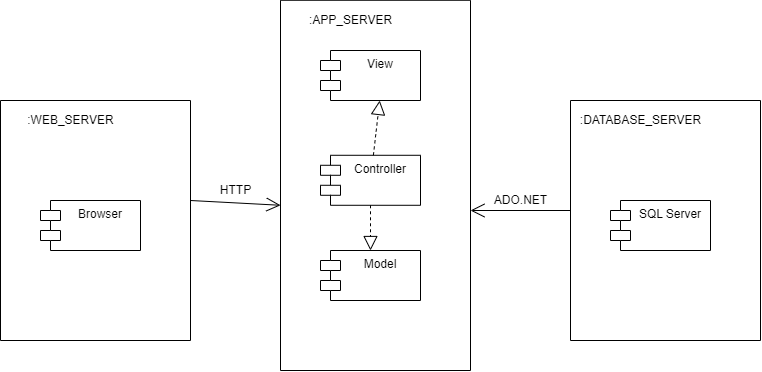

The diagram above was exported from draw.io. Its source (the exported page's mxGraphModel, read from the mxfile embedded in the PNG):
<mxGraphModel dx="1204" dy="605" grid="1" gridSize="10" guides="1" tooltips="1" connect="1" arrows="1" fold="1" page="1" pageScale="1" pageWidth="1654" pageHeight="1169" math="0" shadow="0">
  <root>
    <mxCell id="0" />
    <mxCell id="1" parent="0" />
    <mxCell id="r4dJA4_HDuu6-GX2Th07-1" value="Browser" style="shape=module;align=left;spacingLeft=20;align=center;verticalAlign=top;" vertex="1" parent="1">
      <mxGeometry x="250" y="390" width="100" height="50" as="geometry" />
    </mxCell>
    <mxCell id="r4dJA4_HDuu6-GX2Th07-2" value="Model" style="shape=module;align=left;spacingLeft=20;align=center;verticalAlign=top;" vertex="1" parent="1">
      <mxGeometry x="530" y="440" width="100" height="50" as="geometry" />
    </mxCell>
    <mxCell id="r4dJA4_HDuu6-GX2Th07-3" value="Controller" style="shape=module;align=left;spacingLeft=20;align=center;verticalAlign=top;" vertex="1" parent="1">
      <mxGeometry x="530" y="344.78" width="100" height="50" as="geometry" />
    </mxCell>
    <mxCell id="r4dJA4_HDuu6-GX2Th07-4" value="View" style="shape=module;align=left;spacingLeft=20;align=center;verticalAlign=top;" vertex="1" parent="1">
      <mxGeometry x="530" y="240" width="100" height="50" as="geometry" />
    </mxCell>
    <mxCell id="r4dJA4_HDuu6-GX2Th07-9" value="" style="endArrow=none;html=1;rounded=0;" edge="1" parent="1">
      <mxGeometry width="50" height="50" relative="1" as="geometry">
        <mxPoint x="210" y="290" as="sourcePoint" />
        <mxPoint x="400" y="290" as="targetPoint" />
      </mxGeometry>
    </mxCell>
    <mxCell id="r4dJA4_HDuu6-GX2Th07-10" value="" style="endArrow=none;html=1;rounded=0;" edge="1" parent="1">
      <mxGeometry width="50" height="50" relative="1" as="geometry">
        <mxPoint x="210" y="530" as="sourcePoint" />
        <mxPoint x="210" y="290" as="targetPoint" />
      </mxGeometry>
    </mxCell>
    <mxCell id="r4dJA4_HDuu6-GX2Th07-11" value="" style="endArrow=none;html=1;rounded=0;" edge="1" parent="1">
      <mxGeometry width="50" height="50" relative="1" as="geometry">
        <mxPoint x="400" y="530" as="sourcePoint" />
        <mxPoint x="400" y="290" as="targetPoint" />
      </mxGeometry>
    </mxCell>
    <mxCell id="r4dJA4_HDuu6-GX2Th07-12" value="" style="endArrow=none;html=1;rounded=0;" edge="1" parent="1">
      <mxGeometry width="50" height="50" relative="1" as="geometry">
        <mxPoint x="210" y="530" as="sourcePoint" />
        <mxPoint x="400" y="530" as="targetPoint" />
      </mxGeometry>
    </mxCell>
    <mxCell id="r4dJA4_HDuu6-GX2Th07-13" value=":WEB_SERVER" style="text;html=1;align=center;verticalAlign=middle;resizable=0;points=[];autosize=1;strokeColor=none;fillColor=none;" vertex="1" parent="1">
      <mxGeometry x="230" y="300" width="100" height="20" as="geometry" />
    </mxCell>
    <mxCell id="r4dJA4_HDuu6-GX2Th07-14" value="SQL Server" style="shape=module;align=left;spacingLeft=20;align=center;verticalAlign=top;" vertex="1" parent="1">
      <mxGeometry x="820" y="390" width="100" height="50" as="geometry" />
    </mxCell>
    <mxCell id="r4dJA4_HDuu6-GX2Th07-15" value="" style="endArrow=none;html=1;rounded=0;" edge="1" parent="1">
      <mxGeometry width="50" height="50" relative="1" as="geometry">
        <mxPoint x="780" y="290" as="sourcePoint" />
        <mxPoint x="970" y="290" as="targetPoint" />
      </mxGeometry>
    </mxCell>
    <mxCell id="r4dJA4_HDuu6-GX2Th07-16" value="" style="endArrow=none;html=1;rounded=0;" edge="1" parent="1">
      <mxGeometry width="50" height="50" relative="1" as="geometry">
        <mxPoint x="780" y="530" as="sourcePoint" />
        <mxPoint x="780" y="290" as="targetPoint" />
      </mxGeometry>
    </mxCell>
    <mxCell id="r4dJA4_HDuu6-GX2Th07-17" value="" style="endArrow=none;html=1;rounded=0;" edge="1" parent="1">
      <mxGeometry width="50" height="50" relative="1" as="geometry">
        <mxPoint x="970" y="530" as="sourcePoint" />
        <mxPoint x="970" y="290" as="targetPoint" />
      </mxGeometry>
    </mxCell>
    <mxCell id="r4dJA4_HDuu6-GX2Th07-18" value="" style="endArrow=none;html=1;rounded=0;" edge="1" parent="1">
      <mxGeometry width="50" height="50" relative="1" as="geometry">
        <mxPoint x="780" y="530" as="sourcePoint" />
        <mxPoint x="970" y="530" as="targetPoint" />
      </mxGeometry>
    </mxCell>
    <mxCell id="r4dJA4_HDuu6-GX2Th07-19" value=":DATABASE_SERVER" style="text;html=1;align=center;verticalAlign=middle;resizable=0;points=[];autosize=1;strokeColor=none;fillColor=none;" vertex="1" parent="1">
      <mxGeometry x="780" y="300" width="140" height="20" as="geometry" />
    </mxCell>
    <mxCell id="r4dJA4_HDuu6-GX2Th07-21" value="" style="endArrow=none;html=1;rounded=0;" edge="1" parent="1">
      <mxGeometry width="50" height="50" relative="1" as="geometry">
        <mxPoint x="490" y="189.78" as="sourcePoint" />
        <mxPoint x="680" y="189.78" as="targetPoint" />
      </mxGeometry>
    </mxCell>
    <mxCell id="r4dJA4_HDuu6-GX2Th07-22" value="" style="endArrow=none;html=1;rounded=0;" edge="1" parent="1">
      <mxGeometry width="50" height="50" relative="1" as="geometry">
        <mxPoint x="490" y="560" as="sourcePoint" />
        <mxPoint x="490" y="189.78" as="targetPoint" />
      </mxGeometry>
    </mxCell>
    <mxCell id="r4dJA4_HDuu6-GX2Th07-23" value="" style="endArrow=none;html=1;rounded=0;" edge="1" parent="1">
      <mxGeometry width="50" height="50" relative="1" as="geometry">
        <mxPoint x="680" y="560" as="sourcePoint" />
        <mxPoint x="680" y="189.78" as="targetPoint" />
      </mxGeometry>
    </mxCell>
    <mxCell id="r4dJA4_HDuu6-GX2Th07-24" value="" style="endArrow=none;html=1;rounded=0;" edge="1" parent="1">
      <mxGeometry width="50" height="50" relative="1" as="geometry">
        <mxPoint x="490" y="560" as="sourcePoint" />
        <mxPoint x="680" y="560" as="targetPoint" />
      </mxGeometry>
    </mxCell>
    <mxCell id="r4dJA4_HDuu6-GX2Th07-25" value=":APP_SERVER" style="text;html=1;align=center;verticalAlign=middle;resizable=0;points=[];autosize=1;strokeColor=none;fillColor=none;" vertex="1" parent="1">
      <mxGeometry x="510" y="199.78" width="100" height="20" as="geometry" />
    </mxCell>
    <mxCell id="r4dJA4_HDuu6-GX2Th07-27" value="" style="endArrow=block;dashed=1;endFill=0;endSize=12;html=1;rounded=0;exitX=0.5;exitY=1;exitDx=0;exitDy=0;" edge="1" parent="1" source="r4dJA4_HDuu6-GX2Th07-3" target="r4dJA4_HDuu6-GX2Th07-2">
      <mxGeometry width="160" relative="1" as="geometry">
        <mxPoint x="530" y="380" as="sourcePoint" />
        <mxPoint x="690" y="380" as="targetPoint" />
      </mxGeometry>
    </mxCell>
    <mxCell id="r4dJA4_HDuu6-GX2Th07-28" value="" style="endArrow=block;dashed=1;endFill=0;endSize=12;html=1;rounded=0;entryX=0.592;entryY=1;entryDx=0;entryDy=0;entryPerimeter=0;" edge="1" parent="1" source="r4dJA4_HDuu6-GX2Th07-3" target="r4dJA4_HDuu6-GX2Th07-4">
      <mxGeometry width="160" relative="1" as="geometry">
        <mxPoint x="530" y="380" as="sourcePoint" />
        <mxPoint x="690" y="380" as="targetPoint" />
      </mxGeometry>
    </mxCell>
    <mxCell id="r4dJA4_HDuu6-GX2Th07-29" value="" style="endArrow=open;endFill=1;endSize=12;html=1;rounded=0;" edge="1" parent="1">
      <mxGeometry width="160" relative="1" as="geometry">
        <mxPoint x="400" y="390" as="sourcePoint" />
        <mxPoint x="490" y="394.78" as="targetPoint" />
      </mxGeometry>
    </mxCell>
    <mxCell id="r4dJA4_HDuu6-GX2Th07-30" value="HTTP" style="text;html=1;align=center;verticalAlign=middle;resizable=0;points=[];autosize=1;strokeColor=none;fillColor=none;" vertex="1" parent="1">
      <mxGeometry x="420" y="370" width="50" height="20" as="geometry" />
    </mxCell>
    <mxCell id="r4dJA4_HDuu6-GX2Th07-31" value="" style="endArrow=open;endFill=1;endSize=12;html=1;rounded=0;" edge="1" parent="1">
      <mxGeometry width="160" relative="1" as="geometry">
        <mxPoint x="780" y="400" as="sourcePoint" />
        <mxPoint x="680" y="400" as="targetPoint" />
      </mxGeometry>
    </mxCell>
    <mxCell id="r4dJA4_HDuu6-GX2Th07-32" value="ADO.NET" style="text;html=1;align=center;verticalAlign=middle;resizable=0;points=[];autosize=1;strokeColor=none;fillColor=none;" vertex="1" parent="1">
      <mxGeometry x="695" y="380" width="70" height="20" as="geometry" />
    </mxCell>
  </root>
</mxGraphModel>